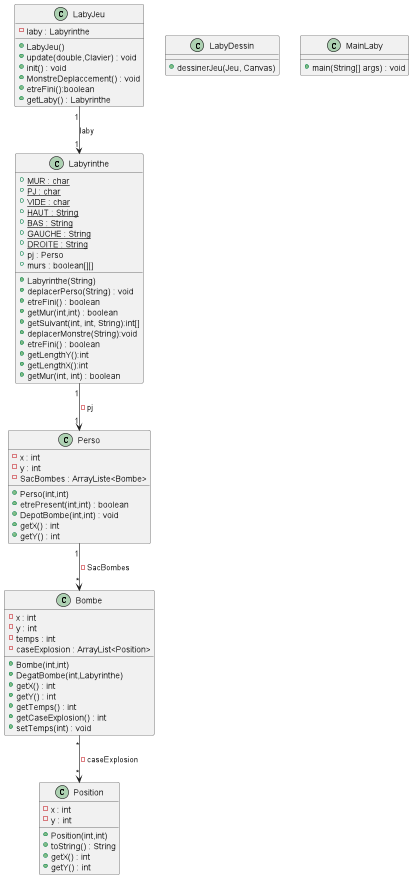

The diagram above was rendered by PlantUML. Its source (embedded in the PNG):
@startuml
'https://plantuml.com/class-diagram

class Perso{
- x : int
- y : int
- SacBombes : ArrayListe<Bombe>
+ Perso(int,int)
+ etrePresent(int,int) : boolean
+ DepotBombe(int,int) : void
+ getX() : int
+ getY() : int
}

class Labyrinthe{
+ {static} MUR : char
+ {static} PJ : char
+ {static} VIDE : char
+ {static} HAUT : String
+ {static} BAS : String
+ {static} GAUCHE : String
+ {static} DROITE : String
+ pj : Perso
+ murs : boolean[][]
+ Labyrinthe(String)
+ deplacerPerso(String) : void
+ etreFini() : boolean
+ getMur(int,int) : boolean
+ getSuivant(int, int, String):int[]
+ deplacerMonstre(String):void
+ etreFini() : boolean
+ getLengthY():int
+ getLengthX():int
+ getMur(int, int) : boolean
}

class Bombe{
- x : int
- y : int
- temps : int
- caseExplosion : ArrayList<Position>
+ Bombe(int,int)
+ DegatBombe(int,Labyrinthe)
+ getX() : int
+ getY() : int
+getTemps() : int
+ getCaseExplosion() : int
+ setTemps(int) : void
}

class LabyJeu{
- laby : Labyrinthe
+LabyJeu()
+update(double,Clavier) : void
+init() : void
+MonstreDeplaccement() : void
+etreFini():boolean
+getLaby() : Labyrinthe
}

class LabyDessin{
+ dessinerJeu(Jeu, Canvas)
}
class MainLaby{
+ main(String[] args) : void
}


class Position{
- x : int
- y : int
+ Position(int,int)
+ toString() : String
+ getX() : int
+ getY() : int
}


LabyJeu   "1" --> "1"  Labyrinthe: laby
Labyrinthe "1" --> "1"  Perso: -pj
Perso "1" --> "*" Bombe : -SacBombes
Bombe "*" --> "*" Position : -caseExplosion

@enduml